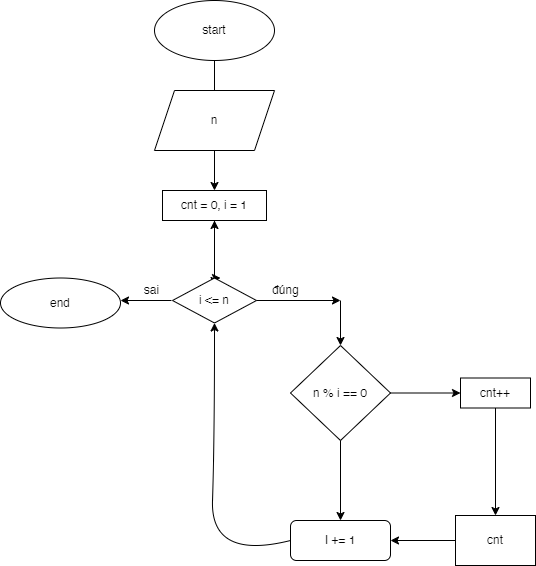

The diagram above was exported from draw.io. Its source (the exported page's mxGraphModel, read from the mxfile embedded in the PNG):
<mxGraphModel dx="1290" dy="522" grid="1" gridSize="10" guides="1" tooltips="1" connect="1" arrows="1" fold="1" page="1" pageScale="1" pageWidth="827" pageHeight="1169" math="0" shadow="0">
  <root>
    <mxCell id="0" />
    <mxCell id="1" parent="0" />
    <mxCell id="0AXEwzaYucmYtS2Tpjfl-1" value="start" style="ellipse;whiteSpace=wrap;html=1;" vertex="1" parent="1">
      <mxGeometry x="354" y="10" width="120" height="60" as="geometry" />
    </mxCell>
    <mxCell id="0AXEwzaYucmYtS2Tpjfl-2" value="" style="endArrow=classic;html=1;rounded=0;exitX=0.5;exitY=1;exitDx=0;exitDy=0;" edge="1" parent="1" source="0AXEwzaYucmYtS2Tpjfl-1">
      <mxGeometry width="50" height="50" relative="1" as="geometry">
        <mxPoint x="290" y="300" as="sourcePoint" />
        <mxPoint x="414" y="120" as="targetPoint" />
      </mxGeometry>
    </mxCell>
    <mxCell id="0AXEwzaYucmYtS2Tpjfl-3" value="n" style="shape=parallelogram;perimeter=parallelogramPerimeter;whiteSpace=wrap;html=1;fixedSize=1;" vertex="1" parent="1">
      <mxGeometry x="354" y="100" width="120" height="60" as="geometry" />
    </mxCell>
    <mxCell id="0AXEwzaYucmYtS2Tpjfl-4" value="" style="endArrow=classic;html=1;rounded=0;exitX=0.5;exitY=1;exitDx=0;exitDy=0;" edge="1" parent="1" source="0AXEwzaYucmYtS2Tpjfl-3" target="0AXEwzaYucmYtS2Tpjfl-5">
      <mxGeometry width="50" height="50" relative="1" as="geometry">
        <mxPoint x="290" y="300" as="sourcePoint" />
        <mxPoint x="414" y="230" as="targetPoint" />
      </mxGeometry>
    </mxCell>
    <mxCell id="0AXEwzaYucmYtS2Tpjfl-5" value="cnt = 0, i = 1" style="rounded=0;whiteSpace=wrap;html=1;" vertex="1" parent="1">
      <mxGeometry x="362" y="200" width="104" height="30" as="geometry" />
    </mxCell>
    <mxCell id="0AXEwzaYucmYtS2Tpjfl-6" value="" style="endArrow=classic;html=1;rounded=0;exitX=0.5;exitY=1;exitDx=0;exitDy=0;" edge="1" parent="1" source="0AXEwzaYucmYtS2Tpjfl-5">
      <mxGeometry width="50" height="50" relative="1" as="geometry">
        <mxPoint x="414" y="300" as="sourcePoint" />
        <mxPoint x="414" y="295" as="targetPoint" />
      </mxGeometry>
    </mxCell>
    <mxCell id="0AXEwzaYucmYtS2Tpjfl-7" value="cnt++" style="rounded=0;whiteSpace=wrap;html=1;" vertex="1" parent="1">
      <mxGeometry x="660" y="387.5" width="70" height="30" as="geometry" />
    </mxCell>
    <mxCell id="0AXEwzaYucmYtS2Tpjfl-9" value="I += 1" style="rounded=1;whiteSpace=wrap;html=1;" vertex="1" parent="1">
      <mxGeometry x="490" y="530" width="100" height="40" as="geometry" />
    </mxCell>
    <mxCell id="0AXEwzaYucmYtS2Tpjfl-10" value="" style="endArrow=classic;html=1;rounded=0;exitX=0;exitY=0.5;exitDx=0;exitDy=0;" edge="1" parent="1">
      <mxGeometry width="50" height="50" relative="1" as="geometry">
        <mxPoint x="371" y="310" as="sourcePoint" />
        <mxPoint x="320" y="310" as="targetPoint" />
      </mxGeometry>
    </mxCell>
    <mxCell id="0AXEwzaYucmYtS2Tpjfl-11" value="sai" style="text;html=1;align=center;verticalAlign=middle;resizable=0;points=[];autosize=1;strokeColor=none;fillColor=none;" vertex="1" parent="1">
      <mxGeometry x="331" y="285" width="40" height="30" as="geometry" />
    </mxCell>
    <mxCell id="0AXEwzaYucmYtS2Tpjfl-12" value="đúng" style="text;html=1;align=center;verticalAlign=middle;resizable=0;points=[];autosize=1;strokeColor=none;fillColor=none;" vertex="1" parent="1">
      <mxGeometry x="460" y="285" width="50" height="30" as="geometry" />
    </mxCell>
    <mxCell id="0AXEwzaYucmYtS2Tpjfl-13" value="end" style="ellipse;whiteSpace=wrap;html=1;" vertex="1" parent="1">
      <mxGeometry x="200" y="287.5" width="120" height="50" as="geometry" />
    </mxCell>
    <mxCell id="0AXEwzaYucmYtS2Tpjfl-14" value="" style="edgeStyle=orthogonalEdgeStyle;rounded=0;orthogonalLoop=1;jettySize=auto;html=1;" edge="1" parent="1" source="0AXEwzaYucmYtS2Tpjfl-16" target="0AXEwzaYucmYtS2Tpjfl-5">
      <mxGeometry relative="1" as="geometry" />
    </mxCell>
    <mxCell id="0AXEwzaYucmYtS2Tpjfl-15" style="edgeStyle=orthogonalEdgeStyle;rounded=0;orthogonalLoop=1;jettySize=auto;html=1;exitX=0.5;exitY=0;exitDx=0;exitDy=0;" edge="1" parent="1" source="0AXEwzaYucmYtS2Tpjfl-16">
      <mxGeometry relative="1" as="geometry">
        <mxPoint x="420" y="288" as="targetPoint" />
      </mxGeometry>
    </mxCell>
    <mxCell id="0AXEwzaYucmYtS2Tpjfl-16" value="i &amp;lt;= n" style="rhombus;whiteSpace=wrap;html=1;" vertex="1" parent="1">
      <mxGeometry x="372" y="287.5" width="84" height="45" as="geometry" />
    </mxCell>
    <mxCell id="0AXEwzaYucmYtS2Tpjfl-17" value="n % i == 0" style="rhombus;whiteSpace=wrap;html=1;" vertex="1" parent="1">
      <mxGeometry x="490" y="355" width="100" height="95" as="geometry" />
    </mxCell>
    <mxCell id="0AXEwzaYucmYtS2Tpjfl-18" value="" style="endArrow=classic;html=1;rounded=0;exitX=1;exitY=0.5;exitDx=0;exitDy=0;" edge="1" parent="1" source="0AXEwzaYucmYtS2Tpjfl-16">
      <mxGeometry width="50" height="50" relative="1" as="geometry">
        <mxPoint x="380" y="620" as="sourcePoint" />
        <mxPoint x="540" y="310" as="targetPoint" />
      </mxGeometry>
    </mxCell>
    <mxCell id="0AXEwzaYucmYtS2Tpjfl-19" value="" style="endArrow=classic;html=1;rounded=0;entryX=0.5;entryY=0;entryDx=0;entryDy=0;" edge="1" parent="1" target="0AXEwzaYucmYtS2Tpjfl-17">
      <mxGeometry width="50" height="50" relative="1" as="geometry">
        <mxPoint x="540" y="310" as="sourcePoint" />
        <mxPoint x="430" y="570" as="targetPoint" />
      </mxGeometry>
    </mxCell>
    <mxCell id="0AXEwzaYucmYtS2Tpjfl-20" value="" style="endArrow=classic;html=1;rounded=0;exitX=1;exitY=0.5;exitDx=0;exitDy=0;entryX=0;entryY=0.5;entryDx=0;entryDy=0;" edge="1" parent="1" source="0AXEwzaYucmYtS2Tpjfl-17" target="0AXEwzaYucmYtS2Tpjfl-7">
      <mxGeometry width="50" height="50" relative="1" as="geometry">
        <mxPoint x="380" y="620" as="sourcePoint" />
        <mxPoint x="430" y="570" as="targetPoint" />
      </mxGeometry>
    </mxCell>
    <mxCell id="0AXEwzaYucmYtS2Tpjfl-21" value="" style="endArrow=classic;html=1;rounded=0;exitX=0.5;exitY=1;exitDx=0;exitDy=0;entryX=0.5;entryY=0;entryDx=0;entryDy=0;" edge="1" parent="1" source="0AXEwzaYucmYtS2Tpjfl-17" target="0AXEwzaYucmYtS2Tpjfl-9">
      <mxGeometry width="50" height="50" relative="1" as="geometry">
        <mxPoint x="380" y="620" as="sourcePoint" />
        <mxPoint x="430" y="570" as="targetPoint" />
      </mxGeometry>
    </mxCell>
    <mxCell id="0AXEwzaYucmYtS2Tpjfl-22" value="" style="curved=1;endArrow=classic;html=1;rounded=0;exitX=0;exitY=0.5;exitDx=0;exitDy=0;entryX=0.5;entryY=1;entryDx=0;entryDy=0;" edge="1" parent="1" source="0AXEwzaYucmYtS2Tpjfl-9" target="0AXEwzaYucmYtS2Tpjfl-16">
      <mxGeometry width="50" height="50" relative="1" as="geometry">
        <mxPoint x="380" y="400" as="sourcePoint" />
        <mxPoint x="430" y="350" as="targetPoint" />
        <Array as="points">
          <mxPoint x="410" y="570" />
          <mxPoint x="414" y="450" />
        </Array>
      </mxGeometry>
    </mxCell>
    <mxCell id="0AXEwzaYucmYtS2Tpjfl-24" value="cnt" style="rounded=0;whiteSpace=wrap;html=1;" vertex="1" parent="1">
      <mxGeometry x="655" y="525" width="80" height="50" as="geometry" />
    </mxCell>
    <mxCell id="0AXEwzaYucmYtS2Tpjfl-25" value="" style="endArrow=classic;html=1;rounded=0;exitX=0.5;exitY=1;exitDx=0;exitDy=0;entryX=0.5;entryY=0;entryDx=0;entryDy=0;" edge="1" parent="1" source="0AXEwzaYucmYtS2Tpjfl-7" target="0AXEwzaYucmYtS2Tpjfl-24">
      <mxGeometry width="50" height="50" relative="1" as="geometry">
        <mxPoint x="710" y="430" as="sourcePoint" />
        <mxPoint x="440" y="580" as="targetPoint" />
      </mxGeometry>
    </mxCell>
    <mxCell id="0AXEwzaYucmYtS2Tpjfl-26" value="" style="endArrow=classic;html=1;rounded=0;exitX=0;exitY=0.5;exitDx=0;exitDy=0;entryX=1;entryY=0.5;entryDx=0;entryDy=0;" edge="1" parent="1" source="0AXEwzaYucmYtS2Tpjfl-24" target="0AXEwzaYucmYtS2Tpjfl-9">
      <mxGeometry width="50" height="50" relative="1" as="geometry">
        <mxPoint x="390" y="630" as="sourcePoint" />
        <mxPoint x="440" y="580" as="targetPoint" />
      </mxGeometry>
    </mxCell>
  </root>
</mxGraphModel>